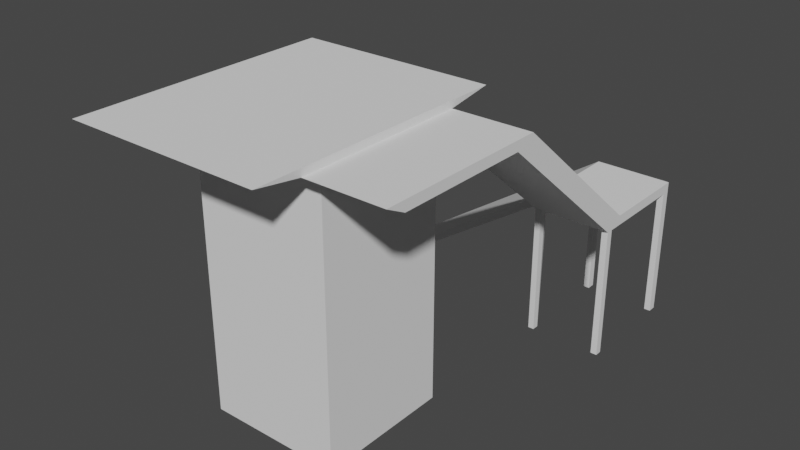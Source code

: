 # Source: Tower01.blend  (saved by Blender 2.91.10; exported with 4.5.12 LTS)
import bpy
from mathutils import Matrix  # noqa: F401  (used for matrix-valued properties, if any)

bpy.ops.wm.read_factory_settings(use_empty=True)
scene = bpy.context.scene
scene.name = 'Scene'

# ---- collections
col_collection = bpy.data.collections.new('Collection'); scene.collection.children.link(col_collection)

# ---- world
world_world = bpy.data.worlds.new('World'); scene.world = world_world
world_world.use_nodes = True; world_world.node_tree.nodes.clear()
_N = world_world.node_tree.nodes; _L = world_world.node_tree.links
n0 = _N.new('ShaderNodeOutputWorld'); n0.name = 'World Output'; n0.location = (300, 300)
n1 = _N.new('ShaderNodeBackground'); n1.name = 'Background'; n1.location = (10, 300)
n1.inputs[0].default_value = (0.05088, 0.05088, 0.05088, 1.0)
_L.new(n1.outputs[0], n0.inputs[0])
n0.is_active_output = True
world_world.color = (0.05088, 0.05088, 0.05088)
world_world.use_sun_shadow = False
world_world.sun_shadow_jitter_overblur = 0.0

# ---- meshes
me_cube_001 = bpy.data.meshes.new('Cube.001')
me_cube_001.from_pydata([(-1.0, -1.0, -2.154), (-1.0, -1.0, 1.769), (-1.0, 1.0, -2.154), (-1.0, 1.0, 1.769), (1.0, -1.0, -2.154), (1.0, -1.0, 1.769), (1.0, 1.0, -2.154), (1.0, 1.0, 1.769), (-1.293, -1.293, 1.917), (-1.293, 1.293, 1.917), (1.0, 1.293, 1.917), (1.0, -1.293, 1.917), (-1.984, -1.984, 2.024), (-1.984, 1.984, 2.024), (1.0, 1.984, 2.024), (1.0, -1.984, 2.024), (2.166, 1.0, 1.769), (2.166, -1.0, 1.769), (2.166, 1.293, 1.917), (2.166, -1.293, 1.917), (1.0, 3.598, -0.03566), (1.0, 3.305, -0.1829), (2.166, 3.598, -0.03566), (2.166, 3.305, -0.1829), (1.0, 4.999, -0.03566), (1.0, 4.999, -0.1829), (2.166, 4.999, -0.03566), (2.166, 4.999, -0.1829), (-2.152, 3.598, -2.154), (-2.152, 4.999, -2.154), (-1.984, 4.999, -2.154), (2.071, -1.0, 1.769), (2.071, -1.293, 1.917), (2.071, 1.293, 1.917), (2.071, 1.0, 1.769), (2.071, 3.598, -0.03566), (2.071, 3.305, -0.1829), (2.071, 4.999, -0.03566), (2.071, 4.999, -0.1829), (1.09, -1.293, 1.917), (1.09, 1.293, 1.917), (1.09, 3.598, -0.03566), (1.09, 4.999, -0.03566), (1.09, -1.0, 1.769), (1.09, 1.0, 1.769), (1.09, 3.305, -0.1829), (1.09, 4.999, -0.1829), (2.166, 4.898, -0.03566), (1.0, 4.898, -0.03566), (1.0, 4.877, -0.1829), (2.166, 4.877, -0.1829), (-2.152, 4.898, -2.154), (-1.984, 4.877, -2.154), (2.071, 4.877, -0.1829), (2.071, 4.898, -0.03566), (1.09, 4.898, -0.03566), (1.09, 4.877, -0.1829), (1.0, 3.683, -0.03566), (1.0, 3.598, -0.1829), (2.166, 3.407, -0.1829), (-2.152, 3.683, -2.154), (-1.984, 3.598, -2.154), (2.166, 3.683, -0.03566), (2.071, 3.407, -0.1829), (2.071, 3.683, -0.03566), (1.09, 3.683, -0.03566), (1.09, 3.407, -0.1829), (2.071, 3.305, -2.154), (2.166, 3.305, -2.154), (2.071, 4.999, -2.154), (2.166, 4.999, -2.154), (1.0, 3.407, -2.154), (1.0, 3.305, -2.154), (2.166, 3.407, -2.154), (2.071, 4.877, -2.154), (1.09, 3.305, -2.154), (1.0, 4.999, -2.154), (1.09, 4.999, -2.154), (1.09, 4.877, -2.154), (1.0, 4.877, -2.154), (2.166, 4.877, -2.154), (2.071, 3.407, -2.154), (1.09, 3.407, -2.154)], [], [(0, 1, 3, 2), (2, 3, 7, 6), (6, 7, 5, 4), (4, 5, 1, 0), (2, 6, 4, 0), (3, 1, 8, 9), (10, 9, 13, 14), (1, 5, 11, 8), (7, 3, 9, 10), (32, 31, 17, 19), (14, 13, 12, 15), (11, 10, 14, 15), (9, 8, 12, 13), (8, 11, 15, 12), (17, 16, 18, 19), (33, 32, 19, 18), (31, 34, 16, 17), (44, 7, 21, 45), (54, 47, 26, 37), (18, 16, 23, 22), (33, 18, 22, 35), (7, 10, 20, 21), (38, 37, 26, 27), (24, 25, 30, 29), (49, 25, 76, 79), (47, 50, 27, 26), (52, 51, 29, 30), (48, 24, 29, 51), (28, 60, 61), (61, 58, 20, 28), (58, 66, 82, 71), (46, 42, 37, 38), (40, 33, 35, 41), (55, 54, 37, 42), (16, 34, 36, 23), (43, 44, 34, 31), (40, 39, 32, 33), (39, 43, 31, 32), (11, 5, 43, 39), (10, 11, 39, 40), (5, 7, 44, 43), (48, 55, 42, 24), (10, 40, 41, 20), (25, 24, 42, 46), (53, 56, 46, 38), (34, 44, 45, 36), (63, 66, 56, 53), (57, 65, 55, 48), (65, 64, 54, 55), (59, 63, 53, 50), (25, 49, 52, 30), (57, 48, 51, 60), (61, 60, 51, 52), (62, 59, 50, 47), (66, 58, 49, 56), (64, 62, 47, 54), (35, 22, 62, 64), (38, 27, 70, 69), (22, 23, 59, 62), (21, 20, 58), (20, 57, 60, 28), (66, 45, 75, 82), (41, 35, 64, 65), (20, 41, 65, 57), (36, 45, 66, 63), (49, 58, 61, 52), (78, 79, 76, 77), (80, 74, 69, 70), (75, 72, 71, 82), (68, 67, 81, 73), (21, 58, 71, 72), (27, 50, 80, 70), (56, 49, 79, 78), (59, 23, 68, 73), (36, 63, 81, 67), (45, 21, 72, 75), (63, 59, 73, 81), (46, 56, 78, 77), (53, 38, 69, 74), (50, 53, 74, 80), (25, 46, 77, 76), (23, 36, 67, 68)])
_uv = me_cube_001.uv_layers.new(name='UVMap')
_uv.uv.foreach_set('vector', [0.375, 0.0, 0.625, 0.0, 0.625, 0.25, 0.375, 0.25, 0.375, 0.25, 0.625, 0.25, 0.625, 0.5, 0.375, 0.5, 0.375, 0.5, 0.625, 0.5, 0.625, 0.75, 0.375, 0.75, 0.375, 0.75, 0.625, 0.75, 0.625, 1.0, 0.375, 1.0, 0.125, 0.5, 0.375, 0.5, 0.375, 0.75, 0.125, 0.75, 0.625, 0.25, 0.625, 0.0, 0.625, 0.0, 0.625, 0.25, 0.625, 0.5, 0.625, 0.25, 0.625, 0.25, 0.625, 0.5, 0.625, 1.0, 0.625, 0.75, 0.625, 0.75, 0.625, 1.0, 0.625, 0.5, 0.625, 0.25, 0.625, 0.25, 0.625, 0.5, 0.625, 0.75, 0.625, 0.75, 0.625, 0.75, 0.625, 0.75, 0.625, 0.5, 0.875, 0.5, 0.875, 0.75, 0.625, 0.75, 0.625, 0.75, 0.625, 0.5, 0.625, 0.5, 0.625, 0.75, 0.625, 0.25, 0.625, 0.0, 0.625, 0.0, 0.625, 0.25, 0.625, 1.0, 0.625, 0.75, 0.625, 0.75, 0.625, 1.0, 0.625, 0.75, 0.625, 0.5, 0.625, 0.5, 0.625, 0.75, 0.625, 0.5, 0.625, 0.75, 0.625, 0.75, 0.625, 0.5, 0.625, 0.75, 0.625, 0.5, 0.625, 0.5, 0.625, 0.75, 0.625, 0.5, 0.625, 0.5, 0.625, 0.5, 0.625, 0.5, 0.625, 0.5, 0.625, 0.5, 0.625, 0.5, 0.625, 0.5, 0.625, 0.5, 0.625, 0.5, 0.625, 0.5, 0.625, 0.5, 0.625, 0.5, 0.625, 0.5, 0.625, 0.5, 0.625, 0.5, 0.625, 0.5, 0.625, 0.5, 0.625, 0.5, 0.625, 0.5, 0.625, 0.5, 0.625, 0.5, 0.625, 0.5, 0.625, 0.5, 0.625, 0.5, 0.625, 0.5, 0.625, 0.5, 0.625, 0.5, 0.625, 0.5, 0.625, 0.5, 0.625, 0.5, 0.625, 0.5, 0.625, 0.5, 0.625, 0.5, 0.625, 0.5, 0.625, 0.5, 0.625, 0.5, 0.625, 0.5, 0.625, 0.5, 0.625, 0.5, 0.625, 0.5, 0.625, 0.5, 0.625, 0.5, 0.625, 0.5, 0.625, 0.5, 0.625, 0.5, 0.625, 0.5, 0.625, 0.5, 0.625, 0.5, 0.625, 0.5, 0.625, 0.5, 0.625, 0.5, 0.625, 0.5, 0.625, 0.5, 0.625, 0.5, 0.625, 0.5, 0.625, 0.5, 0.625, 0.5, 0.625, 0.5, 0.625, 0.5, 0.625, 0.5, 0.625, 0.5, 0.625, 0.5, 0.625, 0.5, 0.625, 0.5, 0.625, 0.5, 0.625, 0.5, 0.625, 0.5, 0.625, 0.5, 0.625, 0.5, 0.625, 0.5, 0.625, 0.75, 0.625, 0.5, 0.625, 0.5, 0.625, 0.75, 0.625, 0.5, 0.625, 0.75, 0.625, 0.75, 0.625, 0.5, 0.625, 0.75, 0.625, 0.75, 0.625, 0.75, 0.625, 0.75, 0.625, 0.75, 0.625, 0.75, 0.625, 0.75, 0.625, 0.75, 0.625, 0.5, 0.625, 0.75, 0.625, 0.75, 0.625, 0.5, 0.625, 0.75, 0.625, 0.5, 0.625, 0.5, 0.625, 0.75, 0.625, 0.5, 0.625, 0.5, 0.625, 0.5, 0.625, 0.5, 0.625, 0.5, 0.625, 0.5, 0.625, 0.5, 0.625, 0.5, 0.625, 0.5, 0.625, 0.5, 0.625, 0.5, 0.625, 0.5, 0.625, 0.5, 0.625, 0.5, 0.625, 0.5, 0.625, 0.5, 0.625, 0.5, 0.625, 0.5, 0.625, 0.5, 0.625, 0.5, 0.625, 0.5, 0.625, 0.5, 0.625, 0.5, 0.625, 0.5, 0.625, 0.5, 0.625, 0.5, 0.625, 0.5, 0.625, 0.5, 0.625, 0.5, 0.625, 0.5, 0.625, 0.5, 0.625, 0.5, 0.625, 0.5, 0.625, 0.5, 0.625, 0.5, 0.625, 0.5, 0.625, 0.5, 0.625, 0.5, 0.625, 0.5, 0.625, 0.5, 0.625, 0.5, 0.625, 0.5, 0.625, 0.5, 0.625, 0.5, 0.625, 0.5, 0.625, 0.5, 0.625, 0.5, 0.625, 0.5, 0.625, 0.5, 0.625, 0.5, 0.625, 0.5, 0.625, 0.5, 0.625, 0.5, 0.625, 0.5, 0.625, 0.5, 0.625, 0.5, 0.625, 0.5, 0.625, 0.5, 0.625, 0.5, 0.625, 0.5, 0.625, 0.5, 0.625, 0.5, 0.625, 0.5, 0.625, 0.5, 0.625, 0.5, 0.625, 0.5, 0.625, 0.5, 0.625, 0.5, 0.625, 0.5, 0.625, 0.5, 0.625, 0.5, 0.625, 0.5, 0.625, 0.5, 0.625, 0.5, 0.625, 0.5, 0.625, 0.5, 0.625, 0.5, 0.625, 0.5, 0.625, 0.5, 0.625, 0.5, 0.625, 0.5, 0.625, 0.5, 0.625, 0.5, 0.625, 0.5, 0.625, 0.5, 0.625, 0.5, 0.625, 0.5, 0.625, 0.5, 0.625, 0.5, 0.625, 0.5, 0.625, 0.5, 0.625, 0.5, 0.625, 0.5, 0.625, 0.5, 0.625, 0.5, 0.625, 0.5, 0.625, 0.5, 0.625, 0.5, 0.625, 0.5, 0.625, 0.5, 0.625, 0.5, 0.625, 0.5, 0.625, 0.5, 0.625, 0.5, 0.625, 0.5, 0.625, 0.5, 0.625, 0.5, 0.625, 0.5, 0.625, 0.5, 0.625, 0.5, 0.625, 0.5, 0.625, 0.5, 0.625, 0.5, 0.625, 0.5, 0.625, 0.5, 0.625, 0.5, 0.625, 0.5, 0.625, 0.5, 0.625, 0.5, 0.625, 0.5, 0.625, 0.5, 0.625, 0.5, 0.625, 0.5, 0.625, 0.5, 0.625, 0.5, 0.625, 0.5, 0.625, 0.5, 0.625, 0.5, 0.625, 0.5, 0.625, 0.5, 0.625, 0.5, 0.625, 0.5, 0.625, 0.5, 0.625, 0.5, 0.625, 0.5, 0.625, 0.5, 0.625, 0.5, 0.625, 0.5, 0.625, 0.5, 0.625, 0.5, 0.625, 0.5, 0.625, 0.5, 0.625, 0.5, 0.625, 0.5, 0.625, 0.5, 0.625, 0.5, 0.625, 0.5, 0.625, 0.5, 0.625, 0.5, 0.625, 0.5, 0.625, 0.5, 0.625, 0.5, 0.625, 0.5, 0.625, 0.5, 0.625, 0.5, 0.625, 0.5, 0.625, 0.5, 0.625, 0.5, 0.625, 0.5, 0.625, 0.5, 0.625, 0.5, 0.625, 0.5, 0.625, 0.5])
me_cube_001.use_remesh_fix_poles = True
me_cube_001.use_remesh_preserve_attributes = False
me_cube_001.use_mirror_vertex_groups = False
me_cube_001.update()

# ---- objects
ob_cube_001 = bpy.data.objects.new('Cube.001', me_cube_001)

# ---- transforms, parenting, visibility, modifiers, constraints
ob_cube_001.location = (0.0, -36.41, 5.761)
ob_cube_001.scale = (2.597, 2.597, 2.597)
ob_cube_001.lineart.crease_threshold = 0.0

# ---- collection membership
col_collection.objects.link(ob_cube_001)

# ---- scene / render settings (as saved in the file)
scene.frame_start = 1; scene.frame_end = 250; scene.frame_set(1)
scene.render.engine = 'BLENDER_EEVEE_NEXT'
scene.cycles.use_denoising = False
scene.cycles.samples = 128
scene.cycles.sampling_pattern = 'TABULATED_SOBOL'
scene.cycles.use_adaptive_sampling = False
scene.cycles.use_light_tree = False
scene.view_settings.view_transform = 'Filmic'
bpy.context.view_layer.update()

# ---- added for rendering (the .blend has no active camera and no usable light): camera, sun
cam_auto = bpy.data.cameras.new('AutoCamera')
cam_auto.lens = 50.0
cam_auto.sensor_width = 36.0
cam_auto.clip_end = 1000.0
ob_auto_camera = bpy.data.objects.new('AutoCamera', cam_auto)
scene.collection.objects.link(ob_auto_camera)
ob_auto_camera.location = (22.1512, -59.0542, 23.2986)
ob_auto_camera.rotation_euler = (1.09748, -7.21219e-08, 0.694738)
scene.camera = ob_auto_camera
light_auto_sun = bpy.data.lights.new('AutoSun', 'SUN')
light_auto_sun.energy = 3.0
light_auto_sun.angle = 0.0523599
ob_auto_sun = bpy.data.objects.new('AutoSun', light_auto_sun)
scene.collection.objects.link(ob_auto_sun)
ob_auto_sun.rotation_euler = (0.872665, 0.174533, 0.523599)
bpy.context.view_layer.update()
